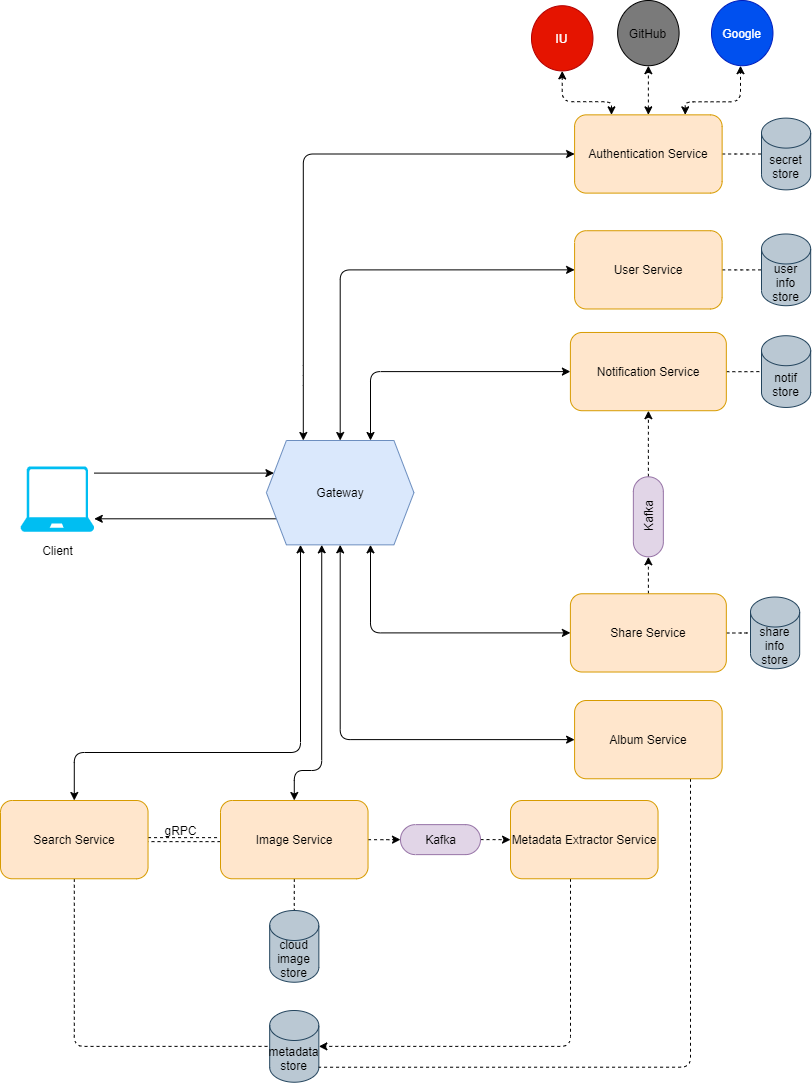

The diagram above was exported from draw.io. Its source (the exported page's mxGraphModel, read from the mxfile embedded in the PNG):
<mxGraphModel dx="768" dy="1591" grid="1" gridSize="10" guides="1" tooltips="1" connect="1" arrows="1" fold="1" page="1" pageScale="1" pageWidth="850" pageHeight="1100" math="0" shadow="0">
  <root>
    <mxCell id="0" />
    <mxCell id="1" parent="0" />
    <mxCell id="lcfuNaUy-lrCTX4HRocA-36" value="" style="edgeStyle=orthogonalEdgeStyle;rounded=1;orthogonalLoop=1;jettySize=auto;html=1;shape=link;dashed=1;" edge="1" parent="1" source="lcfuNaUy-lrCTX4HRocA-31" target="lcfuNaUy-lrCTX4HRocA-10">
      <mxGeometry relative="1" as="geometry" />
    </mxCell>
    <mxCell id="lcfuNaUy-lrCTX4HRocA-44" style="edgeStyle=orthogonalEdgeStyle;rounded=1;orthogonalLoop=1;jettySize=auto;html=1;entryX=0;entryY=0.5;entryDx=0;entryDy=0;entryPerimeter=0;dashed=1;endArrow=none;endFill=0;" edge="1" parent="1" source="lcfuNaUy-lrCTX4HRocA-31" target="lcfuNaUy-lrCTX4HRocA-32">
      <mxGeometry relative="1" as="geometry">
        <Array as="points">
          <mxPoint x="114" y="956" />
        </Array>
      </mxGeometry>
    </mxCell>
    <mxCell id="lcfuNaUy-lrCTX4HRocA-31" value="Search Service" style="rounded=1;whiteSpace=wrap;html=1;fillColor=#ffe6cc;strokeColor=#d79b00;" vertex="1" parent="1">
      <mxGeometry x="40.003606557377" y="709.9991304347826" width="147.54098360655738" height="78.2608695652174" as="geometry" />
    </mxCell>
    <mxCell id="lcfuNaUy-lrCTX4HRocA-32" value="metadata&lt;br&gt;store" style="shape=cylinder3;whiteSpace=wrap;html=1;boundedLbl=1;backgroundOutline=1;size=15;fillColor=#bac8d3;strokeColor=#23445d;" vertex="1" parent="1">
      <mxGeometry x="309.1796721311475" y="919.9991304347826" width="49.18032786885246" height="71.73913043478262" as="geometry" />
    </mxCell>
    <mxCell id="lcfuNaUy-lrCTX4HRocA-33" style="edgeStyle=orthogonalEdgeStyle;rounded=1;orthogonalLoop=1;jettySize=auto;html=1;entryX=0.5;entryY=0;entryDx=0;entryDy=0;startArrow=classic;startFill=1;" edge="1" parent="1" source="lcfuNaUy-lrCTX4HRocA-5" target="lcfuNaUy-lrCTX4HRocA-31">
      <mxGeometry relative="1" as="geometry">
        <Array as="points">
          <mxPoint x="340" y="662" />
          <mxPoint x="114" y="662" />
        </Array>
      </mxGeometry>
    </mxCell>
    <mxCell id="lcfuNaUy-lrCTX4HRocA-1" value="" style="verticalLabelPosition=bottom;html=1;verticalAlign=top;align=center;strokeColor=none;fillColor=#00BEF2;shape=mxgraph.azure.laptop;pointerEvents=1;" vertex="1" parent="1">
      <mxGeometry x="60" y="376.0869565217392" width="73.77049180327869" height="65.21739130434783" as="geometry" />
    </mxCell>
    <mxCell id="lcfuNaUy-lrCTX4HRocA-4" value="" style="edgeStyle=orthogonalEdgeStyle;rounded=0;orthogonalLoop=1;jettySize=auto;html=1;exitX=0.081;exitY=0.767;exitDx=0;exitDy=0;exitPerimeter=0;" edge="1" parent="1" source="lcfuNaUy-lrCTX4HRocA-5" target="lcfuNaUy-lrCTX4HRocA-1">
      <mxGeometry x="60" y="50" as="geometry">
        <mxPoint x="189.0983606557377" y="421.7391304347827" as="sourcePoint" />
        <Array as="points">
          <mxPoint x="318.1967213114754" y="428.26086956521743" />
        </Array>
      </mxGeometry>
    </mxCell>
    <mxCell id="lcfuNaUy-lrCTX4HRocA-58" style="edgeStyle=orthogonalEdgeStyle;rounded=1;orthogonalLoop=1;jettySize=auto;html=1;entryX=0;entryY=0.5;entryDx=0;entryDy=0;startArrow=classic;startFill=1;endArrow=classic;endFill=1;" edge="1" parent="1" source="lcfuNaUy-lrCTX4HRocA-5" target="lcfuNaUy-lrCTX4HRocA-51">
      <mxGeometry relative="1" as="geometry">
        <Array as="points">
          <mxPoint x="410" y="281" />
        </Array>
      </mxGeometry>
    </mxCell>
    <mxCell id="lcfuNaUy-lrCTX4HRocA-5" value="Gateway" style="shape=hexagon;perimeter=hexagonPerimeter2;whiteSpace=wrap;html=1;fixedSize=1;fillColor=#dae8fc;strokeColor=#6c8ebf;" vertex="1" parent="1">
      <mxGeometry x="305.90163934426226" y="350" width="147.54098360655738" height="104.34782608695653" as="geometry" />
    </mxCell>
    <mxCell id="lcfuNaUy-lrCTX4HRocA-3" value="" style="edgeStyle=orthogonalEdgeStyle;rounded=0;orthogonalLoop=1;jettySize=auto;html=1;" edge="1" parent="1" source="lcfuNaUy-lrCTX4HRocA-1" target="lcfuNaUy-lrCTX4HRocA-5">
      <mxGeometry x="60" y="50" as="geometry">
        <mxPoint x="189.0983606557377" y="382.608695652174" as="targetPoint" />
        <Array as="points">
          <mxPoint x="207.54098360655738" y="382.608695652174" />
          <mxPoint x="207.54098360655738" y="382.608695652174" />
        </Array>
      </mxGeometry>
    </mxCell>
    <mxCell id="lcfuNaUy-lrCTX4HRocA-47" value="" style="edgeStyle=orthogonalEdgeStyle;rounded=1;orthogonalLoop=1;jettySize=auto;html=1;dashed=1;startArrow=none;startFill=0;endArrow=none;endFill=0;" edge="1" parent="1" source="lcfuNaUy-lrCTX4HRocA-6" target="lcfuNaUy-lrCTX4HRocA-8">
      <mxGeometry relative="1" as="geometry" />
    </mxCell>
    <mxCell id="lcfuNaUy-lrCTX4HRocA-6" value="User Service" style="rounded=1;whiteSpace=wrap;html=1;fillColor=#ffe6cc;strokeColor=#d79b00;" vertex="1" parent="1">
      <mxGeometry x="614.093606557377" y="140.2234782608696" width="147.54098360655738" height="78.2608695652174" as="geometry" />
    </mxCell>
    <mxCell id="lcfuNaUy-lrCTX4HRocA-7" style="edgeStyle=orthogonalEdgeStyle;rounded=1;orthogonalLoop=1;jettySize=auto;html=1;startArrow=classic;startFill=1;entryX=0;entryY=0.5;entryDx=0;entryDy=0;" edge="1" parent="1" source="lcfuNaUy-lrCTX4HRocA-5" target="lcfuNaUy-lrCTX4HRocA-6">
      <mxGeometry x="60" y="50" as="geometry">
        <mxPoint x="603" y="347" as="targetPoint" />
        <Array as="points">
          <mxPoint x="380" y="179" />
        </Array>
      </mxGeometry>
    </mxCell>
    <mxCell id="lcfuNaUy-lrCTX4HRocA-8" value="user&lt;br&gt;info&lt;br&gt;store" style="shape=cylinder3;whiteSpace=wrap;html=1;boundedLbl=1;backgroundOutline=1;size=15;fillColor=#bac8d3;strokeColor=#23445d;" vertex="1" parent="1">
      <mxGeometry x="800.9996721311475" y="143.48434782608697" width="49.18032786885246" height="71.73913043478262" as="geometry" />
    </mxCell>
    <mxCell id="lcfuNaUy-lrCTX4HRocA-39" value="" style="edgeStyle=orthogonalEdgeStyle;rounded=1;orthogonalLoop=1;jettySize=auto;html=1;dashed=1;" edge="1" parent="1" source="lcfuNaUy-lrCTX4HRocA-10" target="lcfuNaUy-lrCTX4HRocA-38">
      <mxGeometry relative="1" as="geometry" />
    </mxCell>
    <mxCell id="lcfuNaUy-lrCTX4HRocA-45" value="" style="edgeStyle=orthogonalEdgeStyle;rounded=1;orthogonalLoop=1;jettySize=auto;html=1;dashed=1;endArrow=none;endFill=0;" edge="1" parent="1" source="lcfuNaUy-lrCTX4HRocA-10" target="lcfuNaUy-lrCTX4HRocA-11">
      <mxGeometry relative="1" as="geometry" />
    </mxCell>
    <mxCell id="lcfuNaUy-lrCTX4HRocA-10" value="Image Service" style="rounded=1;whiteSpace=wrap;html=1;fillColor=#ffe6cc;strokeColor=#d79b00;" vertex="1" parent="1">
      <mxGeometry x="260.00360655737705" y="710.0013043478261" width="147.54098360655738" height="78.2608695652174" as="geometry" />
    </mxCell>
    <mxCell id="lcfuNaUy-lrCTX4HRocA-12" style="edgeStyle=orthogonalEdgeStyle;rounded=1;orthogonalLoop=1;jettySize=auto;html=1;entryX=0.5;entryY=0;entryDx=0;entryDy=0;exitX=0.375;exitY=1;exitDx=0;exitDy=0;startArrow=classic;startFill=1;" edge="1" parent="1" source="lcfuNaUy-lrCTX4HRocA-5" target="lcfuNaUy-lrCTX4HRocA-10">
      <mxGeometry x="60" y="50" as="geometry">
        <Array as="points">
          <mxPoint x="361" y="680" />
          <mxPoint x="334" y="680" />
        </Array>
      </mxGeometry>
    </mxCell>
    <mxCell id="lcfuNaUy-lrCTX4HRocA-11" value="cloud&lt;br&gt;image&lt;br&gt;store" style="shape=cylinder3;whiteSpace=wrap;html=1;boundedLbl=1;backgroundOutline=1;size=15;fillColor=#bac8d3;strokeColor=#23445d;" vertex="1" parent="1">
      <mxGeometry x="309.1796721311475" y="820.0030434782609" width="49.18032786885246" height="71.73913043478262" as="geometry" />
    </mxCell>
    <mxCell id="lcfuNaUy-lrCTX4HRocA-46" style="edgeStyle=orthogonalEdgeStyle;rounded=1;orthogonalLoop=1;jettySize=auto;html=1;entryX=1;entryY=1;entryDx=0;entryDy=-15;entryPerimeter=0;dashed=1;endArrow=none;endFill=0;" edge="1" parent="1" source="lcfuNaUy-lrCTX4HRocA-13" target="lcfuNaUy-lrCTX4HRocA-32">
      <mxGeometry relative="1" as="geometry">
        <Array as="points">
          <mxPoint x="730" y="977" />
        </Array>
      </mxGeometry>
    </mxCell>
    <mxCell id="lcfuNaUy-lrCTX4HRocA-13" value="Album Service" style="rounded=1;whiteSpace=wrap;html=1;fillColor=#ffe6cc;strokeColor=#d79b00;" vertex="1" parent="1">
      <mxGeometry x="614.093606557377" y="609.9991304347826" width="147.54098360655738" height="78.2608695652174" as="geometry" />
    </mxCell>
    <mxCell id="lcfuNaUy-lrCTX4HRocA-14" style="edgeStyle=orthogonalEdgeStyle;rounded=1;orthogonalLoop=1;jettySize=auto;html=1;entryX=0;entryY=0.5;entryDx=0;entryDy=0;startArrow=classic;startFill=1;" edge="1" parent="1" source="lcfuNaUy-lrCTX4HRocA-5" target="lcfuNaUy-lrCTX4HRocA-13">
      <mxGeometry x="60" y="50" as="geometry">
        <Array as="points">
          <mxPoint x="380" y="649" />
        </Array>
      </mxGeometry>
    </mxCell>
    <mxCell id="lcfuNaUy-lrCTX4HRocA-48" value="" style="edgeStyle=orthogonalEdgeStyle;rounded=1;orthogonalLoop=1;jettySize=auto;html=1;dashed=1;startArrow=none;startFill=0;endArrow=none;endFill=0;" edge="1" parent="1" source="lcfuNaUy-lrCTX4HRocA-16" target="lcfuNaUy-lrCTX4HRocA-17">
      <mxGeometry relative="1" as="geometry" />
    </mxCell>
    <mxCell id="lcfuNaUy-lrCTX4HRocA-56" style="edgeStyle=orthogonalEdgeStyle;rounded=1;orthogonalLoop=1;jettySize=auto;html=1;entryX=0;entryY=0.5;entryDx=0;entryDy=0;entryPerimeter=0;dashed=1;startArrow=none;startFill=0;endArrow=classic;endFill=1;" edge="1" parent="1" source="lcfuNaUy-lrCTX4HRocA-16" target="lcfuNaUy-lrCTX4HRocA-55">
      <mxGeometry relative="1" as="geometry" />
    </mxCell>
    <mxCell id="lcfuNaUy-lrCTX4HRocA-16" value="Share Service" style="rounded=1;whiteSpace=wrap;html=1;fillColor=#ffe6cc;strokeColor=#d79b00;" vertex="1" parent="1">
      <mxGeometry x="609.9000000000001" y="503.26" width="155.93" height="78.26" as="geometry" />
    </mxCell>
    <mxCell id="lcfuNaUy-lrCTX4HRocA-18" style="edgeStyle=orthogonalEdgeStyle;rounded=1;orthogonalLoop=1;jettySize=auto;html=1;entryX=0;entryY=0.5;entryDx=0;entryDy=0;startArrow=classic;startFill=1;" edge="1" parent="1" source="lcfuNaUy-lrCTX4HRocA-5" target="lcfuNaUy-lrCTX4HRocA-16">
      <mxGeometry x="60" y="50" as="geometry">
        <Array as="points">
          <mxPoint x="410" y="542" />
          <mxPoint x="610" y="542" />
        </Array>
      </mxGeometry>
    </mxCell>
    <mxCell id="lcfuNaUy-lrCTX4HRocA-17" value="share&lt;br&gt;info&lt;br&gt;store" style="shape=cylinder3;whiteSpace=wrap;html=1;boundedLbl=1;backgroundOutline=1;size=15;fillColor=#bac8d3;strokeColor=#23445d;" vertex="1" parent="1">
      <mxGeometry x="789.9996721311476" y="506.51565217391305" width="49.18032786885246" height="71.73913043478262" as="geometry" />
    </mxCell>
    <mxCell id="lcfuNaUy-lrCTX4HRocA-49" value="" style="edgeStyle=orthogonalEdgeStyle;rounded=1;orthogonalLoop=1;jettySize=auto;html=1;dashed=1;startArrow=none;startFill=0;endArrow=none;endFill=0;" edge="1" parent="1" source="lcfuNaUy-lrCTX4HRocA-19" target="lcfuNaUy-lrCTX4HRocA-29">
      <mxGeometry relative="1" as="geometry" />
    </mxCell>
    <mxCell id="lcfuNaUy-lrCTX4HRocA-19" value="Authentication Service" style="rounded=1;whiteSpace=wrap;html=1;fillColor=#ffe6cc;strokeColor=#d79b00;" vertex="1" parent="1">
      <mxGeometry x="614.093606557377" y="24.34782608695653" width="147.54098360655738" height="78.2608695652174" as="geometry" />
    </mxCell>
    <mxCell id="lcfuNaUy-lrCTX4HRocA-20" value="" style="edgeStyle=orthogonalEdgeStyle;rounded=1;orthogonalLoop=1;jettySize=auto;html=1;startArrow=classic;startFill=1;" edge="1" parent="1" source="lcfuNaUy-lrCTX4HRocA-5" target="lcfuNaUy-lrCTX4HRocA-19">
      <mxGeometry x="60" y="50" as="geometry">
        <Array as="points">
          <mxPoint x="342.7868852459016" y="284.7826086956522" />
          <mxPoint x="342.7868852459016" y="284.7826086956522" />
        </Array>
      </mxGeometry>
    </mxCell>
    <mxCell id="lcfuNaUy-lrCTX4HRocA-21" value="Google" style="ellipse;whiteSpace=wrap;html=1;rounded=1;fillColor=#0050ef;strokeColor=#001DBC;fontColor=#ffffff;" vertex="1" parent="1">
      <mxGeometry x="750.9995081967212" y="-90" width="61.475409836065566" height="65.21739130434783" as="geometry" />
    </mxCell>
    <mxCell id="lcfuNaUy-lrCTX4HRocA-23" value="" style="edgeStyle=orthogonalEdgeStyle;rounded=1;orthogonalLoop=1;jettySize=auto;html=1;dashed=1;exitX=0.75;exitY=0;exitDx=0;exitDy=0;startArrow=classic;startFill=1;" edge="1" parent="1" source="lcfuNaUy-lrCTX4HRocA-19">
      <mxGeometry x="73.11" y="-80" as="geometry">
        <mxPoint x="780" y="-24.78" as="targetPoint" />
        <Array as="points">
          <mxPoint x="724.749344262295" y="11.304347826086968" />
          <mxPoint x="780.077213114754" y="11.304347826086968" />
        </Array>
      </mxGeometry>
    </mxCell>
    <mxCell id="lcfuNaUy-lrCTX4HRocA-24" value="GitHub" style="ellipse;whiteSpace=wrap;html=1;rounded=1;fillColor=#7A7A7A;" vertex="1" parent="1">
      <mxGeometry x="657.1263934426229" y="-90" width="61.475409836065566" height="65.21739130434783" as="geometry" />
    </mxCell>
    <mxCell id="lcfuNaUy-lrCTX4HRocA-25" value="" style="edgeStyle=orthogonalEdgeStyle;rounded=1;orthogonalLoop=1;jettySize=auto;html=1;dashed=1;startArrow=classic;startFill=1;" edge="1" parent="1" source="lcfuNaUy-lrCTX4HRocA-19" target="lcfuNaUy-lrCTX4HRocA-24">
      <mxGeometry x="73.11" y="-80" as="geometry">
        <mxPoint x="687.8640983606555" y="-14.782608695652016" as="targetPoint" />
      </mxGeometry>
    </mxCell>
    <mxCell id="lcfuNaUy-lrCTX4HRocA-26" value="IU" style="ellipse;whiteSpace=wrap;html=1;rounded=1;fillColor=#e51400;strokeColor=#B20000;fontColor=#ffffff;" vertex="1" parent="1">
      <mxGeometry x="570.995737704918" y="-84.78" width="61.475409836065566" height="65.21739130434783" as="geometry" />
    </mxCell>
    <mxCell id="lcfuNaUy-lrCTX4HRocA-27" style="edgeStyle=orthogonalEdgeStyle;rounded=1;orthogonalLoop=1;jettySize=auto;html=1;entryX=0.5;entryY=1;entryDx=0;entryDy=0;dashed=1;exitX=0.25;exitY=0;exitDx=0;exitDy=0;startArrow=classic;startFill=1;" edge="1" parent="1" source="lcfuNaUy-lrCTX4HRocA-19" target="lcfuNaUy-lrCTX4HRocA-26">
      <mxGeometry x="73.11" y="-80" as="geometry">
        <mxPoint x="589.5034426229507" y="-14.782608695652016" as="targetPoint" />
        <Array as="points">
          <mxPoint x="651" y="11.219999999999999" />
          <mxPoint x="602" y="11.219999999999999" />
        </Array>
      </mxGeometry>
    </mxCell>
    <mxCell id="lcfuNaUy-lrCTX4HRocA-29" value="secret&lt;br&gt;store" style="shape=cylinder3;whiteSpace=wrap;html=1;boundedLbl=1;backgroundOutline=1;size=15;fillColor=#bac8d3;strokeColor=#23445d;" vertex="1" parent="1">
      <mxGeometry x="800.9996721311475" y="27.60956521739132" width="49.18032786885246" height="71.73913043478262" as="geometry" />
    </mxCell>
    <mxCell id="lcfuNaUy-lrCTX4HRocA-37" value="gRPC" style="text;html=1;align=center;verticalAlign=middle;resizable=0;points=[];autosize=1;" vertex="1" parent="1">
      <mxGeometry x="195" y="730" width="50" height="20" as="geometry" />
    </mxCell>
    <mxCell id="lcfuNaUy-lrCTX4HRocA-41" value="" style="edgeStyle=orthogonalEdgeStyle;rounded=1;orthogonalLoop=1;jettySize=auto;html=1;dashed=1;" edge="1" parent="1" source="lcfuNaUy-lrCTX4HRocA-38" target="lcfuNaUy-lrCTX4HRocA-40">
      <mxGeometry relative="1" as="geometry" />
    </mxCell>
    <mxCell id="lcfuNaUy-lrCTX4HRocA-38" value="Kafka" style="html=1;dashed=0;whitespace=wrap;shape=mxgraph.dfd.start;fillColor=#e1d5e7;strokeColor=#9673a6;" vertex="1" parent="1">
      <mxGeometry x="440" y="734.13" width="80" height="30" as="geometry" />
    </mxCell>
    <mxCell id="lcfuNaUy-lrCTX4HRocA-43" style="edgeStyle=orthogonalEdgeStyle;rounded=1;orthogonalLoop=1;jettySize=auto;html=1;dashed=1;endArrow=classic;endFill=1;entryX=1;entryY=0.5;entryDx=0;entryDy=0;entryPerimeter=0;" edge="1" parent="1" source="lcfuNaUy-lrCTX4HRocA-40" target="lcfuNaUy-lrCTX4HRocA-32">
      <mxGeometry relative="1" as="geometry">
        <mxPoint x="449" y="1006" as="targetPoint" />
        <Array as="points">
          <mxPoint x="610" y="956" />
        </Array>
      </mxGeometry>
    </mxCell>
    <mxCell id="lcfuNaUy-lrCTX4HRocA-40" value="Metadata Extractor Service" style="rounded=1;whiteSpace=wrap;html=1;fillColor=#ffe6cc;strokeColor=#d79b00;" vertex="1" parent="1">
      <mxGeometry x="550.003606557377" y="710.0013043478261" width="147.54098360655738" height="78.2608695652174" as="geometry" />
    </mxCell>
    <mxCell id="lcfuNaUy-lrCTX4HRocA-50" value="Client" style="text;html=1;align=center;verticalAlign=middle;resizable=0;points=[];autosize=1;" vertex="1" parent="1">
      <mxGeometry x="71.89" y="450" width="50" height="20" as="geometry" />
    </mxCell>
    <mxCell id="lcfuNaUy-lrCTX4HRocA-53" value="" style="edgeStyle=orthogonalEdgeStyle;rounded=1;orthogonalLoop=1;jettySize=auto;html=1;dashed=1;startArrow=none;startFill=0;endArrow=none;endFill=0;" edge="1" parent="1" source="lcfuNaUy-lrCTX4HRocA-51" target="lcfuNaUy-lrCTX4HRocA-52">
      <mxGeometry relative="1" as="geometry" />
    </mxCell>
    <mxCell id="lcfuNaUy-lrCTX4HRocA-51" value="Notification Service" style="rounded=1;whiteSpace=wrap;html=1;fillColor=#ffe6cc;strokeColor=#d79b00;" vertex="1" parent="1">
      <mxGeometry x="609.9000000000001" y="241.96" width="155.93" height="78.26" as="geometry" />
    </mxCell>
    <mxCell id="lcfuNaUy-lrCTX4HRocA-52" value="notif&lt;br&gt;store" style="shape=cylinder3;whiteSpace=wrap;html=1;boundedLbl=1;backgroundOutline=1;size=15;fillColor=#bac8d3;strokeColor=#23445d;" vertex="1" parent="1">
      <mxGeometry x="800.9996721311475" y="245.22434782608698" width="49.18032786885246" height="71.73913043478262" as="geometry" />
    </mxCell>
    <mxCell id="lcfuNaUy-lrCTX4HRocA-57" value="" style="edgeStyle=orthogonalEdgeStyle;rounded=1;orthogonalLoop=1;jettySize=auto;html=1;dashed=1;startArrow=none;startFill=0;endArrow=classic;endFill=1;" edge="1" parent="1" source="lcfuNaUy-lrCTX4HRocA-55" target="lcfuNaUy-lrCTX4HRocA-51">
      <mxGeometry relative="1" as="geometry" />
    </mxCell>
    <mxCell id="lcfuNaUy-lrCTX4HRocA-55" value="Kafka" style="html=1;dashed=0;whitespace=wrap;shape=mxgraph.dfd.start;fillColor=#e1d5e7;strokeColor=#9673a6;rotation=-90;" vertex="1" parent="1">
      <mxGeometry x="647.86" y="411.3" width="80" height="30" as="geometry" />
    </mxCell>
  </root>
</mxGraphModel>